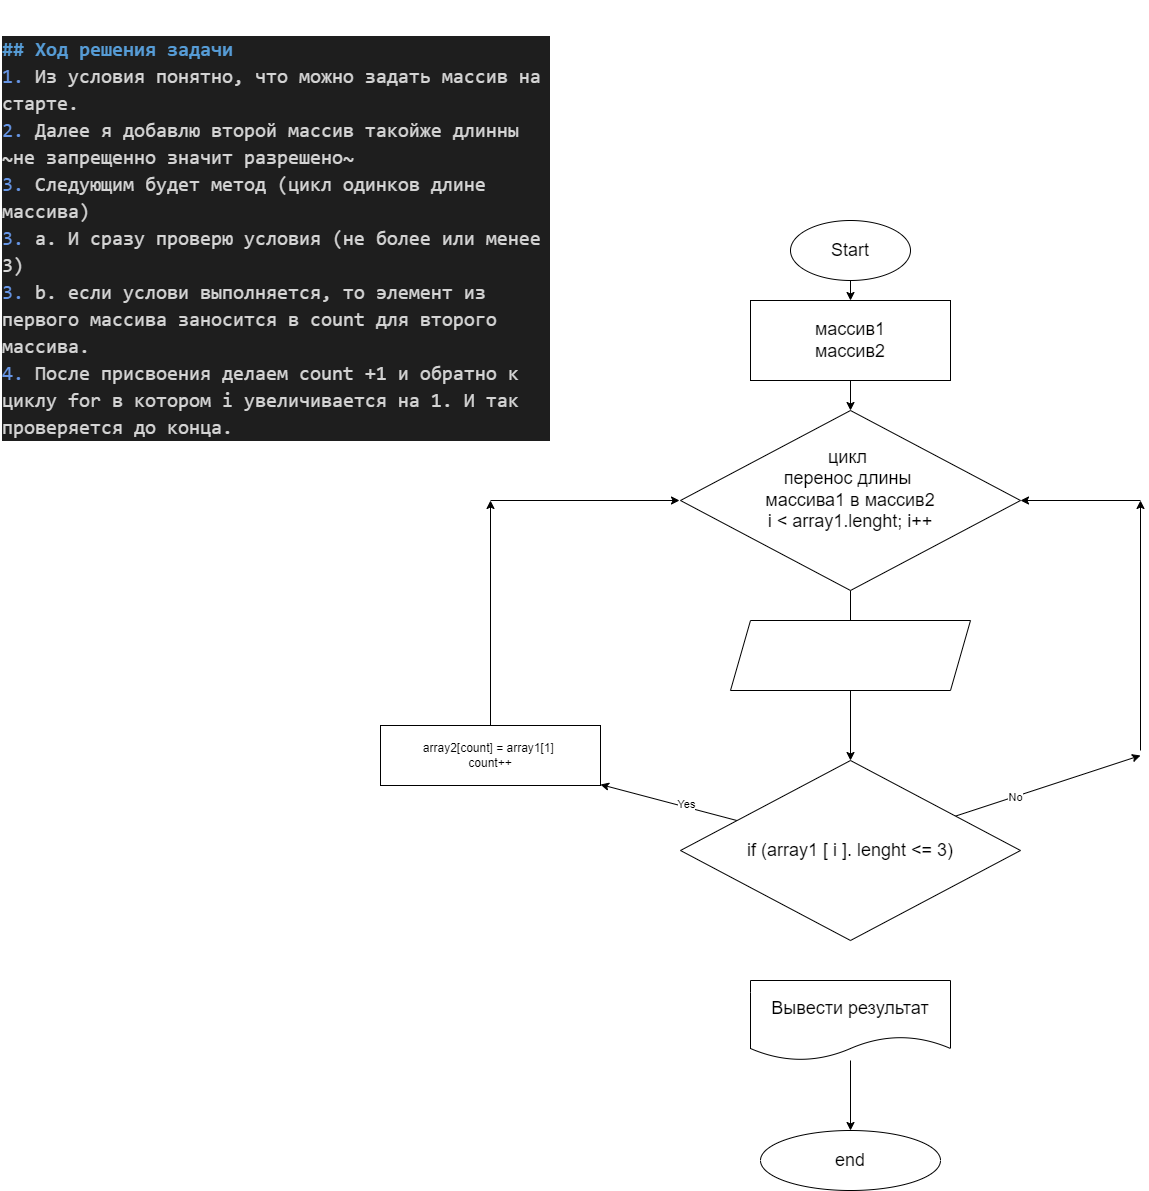

The diagram above was exported from draw.io. Its source (the exported page's mxGraphModel, read from the mxfile embedded in the PNG):
<mxGraphModel dx="2108" dy="1900" grid="1" gridSize="10" guides="1" tooltips="1" connect="1" arrows="1" fold="1" page="1" pageScale="1" pageWidth="827" pageHeight="1169" math="0" shadow="0">
  <root>
    <mxCell id="0" />
    <mxCell id="1" parent="0" />
    <mxCell id="2" value="" style="edgeStyle=none;html=1;fontSize=18;" parent="1" source="3" target="5" edge="1">
      <mxGeometry relative="1" as="geometry" />
    </mxCell>
    <mxCell id="3" value="Start" style="ellipse;whiteSpace=wrap;html=1;fontSize=18;" parent="1" vertex="1">
      <mxGeometry x="130" y="140" width="120" height="60" as="geometry" />
    </mxCell>
    <mxCell id="4" value="" style="edgeStyle=none;html=1;fontSize=18;" parent="1" source="5" edge="1">
      <mxGeometry relative="1" as="geometry">
        <mxPoint x="190" y="330" as="targetPoint" />
      </mxGeometry>
    </mxCell>
    <mxCell id="5" value="массив1&lt;br&gt;массив2" style="whiteSpace=wrap;html=1;fontSize=18;" parent="1" vertex="1">
      <mxGeometry x="90" y="220" width="200" height="80" as="geometry" />
    </mxCell>
    <mxCell id="8" value="" style="edgeStyle=none;html=1;fontSize=18;" parent="1" source="9" target="10" edge="1">
      <mxGeometry relative="1" as="geometry" />
    </mxCell>
    <mxCell id="9" value="Вывести результат" style="shape=document;whiteSpace=wrap;html=1;boundedLbl=1;fontSize=18;" parent="1" vertex="1">
      <mxGeometry x="90" y="900" width="200" height="80" as="geometry" />
    </mxCell>
    <mxCell id="10" value="end" style="ellipse;whiteSpace=wrap;html=1;fontSize=18;" parent="1" vertex="1">
      <mxGeometry x="100" y="1050" width="180" height="60" as="geometry" />
    </mxCell>
    <mxCell id="11" value="&#10;&#10;&lt;div style=&quot;color: rgb(212, 212, 212); background-color: rgb(30, 30, 30); font-family: consolas, &amp;quot;courier new&amp;quot;, monospace; font-weight: normal; font-size: 20px; line-height: 27px;&quot;&gt;&lt;div&gt;&lt;span style=&quot;color: #569cd6 ; font-weight: bold&quot;&gt;## Ход решения задачи&lt;/span&gt;&lt;/div&gt;&lt;div&gt;&lt;span style=&quot;color: #6796e6&quot;&gt;1.&lt;/span&gt;&lt;span style=&quot;color: #d4d4d4&quot;&gt; Из условия понятно, что можно задать массив на старте.&lt;/span&gt;&lt;/div&gt;&lt;div&gt;&lt;span style=&quot;color: #6796e6&quot;&gt;2.&lt;/span&gt;&lt;span style=&quot;color: #d4d4d4&quot;&gt; Далее я добавлю второй массив такойже длинны ~не запрещенно значит разрешено~&lt;/span&gt;&lt;/div&gt;&lt;div&gt;&lt;span style=&quot;color: #6796e6&quot;&gt;3.&lt;/span&gt;&lt;span style=&quot;color: #d4d4d4&quot;&gt; Следующим будет метод (цикл одинков длине массива)&lt;/span&gt;&lt;/div&gt;&lt;div&gt;&lt;span style=&quot;color: #6796e6&quot;&gt;3.&lt;/span&gt;&lt;span style=&quot;color: #d4d4d4&quot;&gt; a. И сразу проверю условия (не более или менее 3)&lt;/span&gt;&lt;/div&gt;&lt;div&gt;&lt;span style=&quot;color: #6796e6&quot;&gt;3.&lt;/span&gt;&lt;span style=&quot;color: #d4d4d4&quot;&gt; b. если услови выполняется, то элемент из первого массива заносится в count для второго массива.&lt;/span&gt;&lt;/div&gt;&lt;div&gt;&lt;span style=&quot;color: #6796e6&quot;&gt;4.&lt;/span&gt;&lt;span style=&quot;color: #d4d4d4&quot;&gt; После присвоения делаем count +1 и обратно к циклу for в котором i увеличивается на 1. И так проверяется до конца.&lt;/span&gt;&lt;/div&gt;&lt;/div&gt;&#10;&#10;" style="text;whiteSpace=wrap;html=1;" vertex="1" parent="1">
      <mxGeometry x="-660" y="-80" width="550" height="420" as="geometry" />
    </mxCell>
    <mxCell id="26" value="" style="edgeStyle=none;html=1;" edge="1" parent="1" source="14" target="16">
      <mxGeometry relative="1" as="geometry" />
    </mxCell>
    <mxCell id="14" value="&lt;span style=&quot;font-size: 18px&quot;&gt;ц&lt;/span&gt;&lt;span style=&quot;font-size: 18px&quot;&gt;икл&amp;nbsp;&lt;/span&gt;&lt;span style=&quot;font-size: 18px&quot;&gt;&lt;br&gt;&lt;/span&gt;&lt;span style=&quot;font-size: 18px&quot;&gt;перенос длины &lt;br&gt;массива1 в массив2&lt;br&gt;i &amp;lt; array1.lenght; i++&lt;br&gt;&amp;nbsp;&lt;/span&gt;&lt;span style=&quot;font-size: 18px&quot;&gt;&amp;nbsp;&lt;/span&gt;" style="rhombus;whiteSpace=wrap;html=1;" vertex="1" parent="1">
      <mxGeometry x="20" y="330" width="340" height="180" as="geometry" />
    </mxCell>
    <mxCell id="18" value="" style="edgeStyle=none;html=1;" edge="1" parent="1" source="16" target="17">
      <mxGeometry relative="1" as="geometry" />
    </mxCell>
    <mxCell id="19" value="Yes" style="edgeLabel;html=1;align=center;verticalAlign=middle;resizable=0;points=[];" vertex="1" connectable="0" parent="18">
      <mxGeometry x="-0.2419" y="-3" relative="1" as="geometry">
        <mxPoint as="offset" />
      </mxGeometry>
    </mxCell>
    <mxCell id="20" style="edgeStyle=none;html=1;" edge="1" parent="1" source="16">
      <mxGeometry relative="1" as="geometry">
        <mxPoint x="480.0000000000002" y="675" as="targetPoint" />
      </mxGeometry>
    </mxCell>
    <mxCell id="21" value="No" style="edgeLabel;html=1;align=center;verticalAlign=middle;resizable=0;points=[];" vertex="1" connectable="0" parent="20">
      <mxGeometry x="-0.3554" relative="1" as="geometry">
        <mxPoint as="offset" />
      </mxGeometry>
    </mxCell>
    <mxCell id="16" value="&lt;span style=&quot;font-size: 18px&quot;&gt;if (array1 [ i ]. lenght &amp;lt;= 3)&lt;/span&gt;" style="rhombus;whiteSpace=wrap;html=1;" vertex="1" parent="1">
      <mxGeometry x="20" y="680" width="340" height="180" as="geometry" />
    </mxCell>
    <mxCell id="24" style="edgeStyle=none;html=1;" edge="1" parent="1" source="17">
      <mxGeometry relative="1" as="geometry">
        <mxPoint x="-170" y="420" as="targetPoint" />
      </mxGeometry>
    </mxCell>
    <mxCell id="17" value="array2[count] = array1[1]&amp;nbsp;&lt;br&gt;count++" style="whiteSpace=wrap;html=1;" vertex="1" parent="1">
      <mxGeometry x="-280" y="645" width="220" height="60" as="geometry" />
    </mxCell>
    <mxCell id="22" value="" style="endArrow=classic;html=1;" edge="1" parent="1">
      <mxGeometry width="50" height="50" relative="1" as="geometry">
        <mxPoint x="480" y="670" as="sourcePoint" />
        <mxPoint x="480" y="420" as="targetPoint" />
      </mxGeometry>
    </mxCell>
    <mxCell id="23" value="" style="endArrow=classic;html=1;" edge="1" parent="1">
      <mxGeometry width="50" height="50" relative="1" as="geometry">
        <mxPoint x="480" y="420" as="sourcePoint" />
        <mxPoint x="360" y="420" as="targetPoint" />
      </mxGeometry>
    </mxCell>
    <mxCell id="25" style="edgeStyle=none;html=1;" edge="1" parent="1">
      <mxGeometry relative="1" as="geometry">
        <mxPoint x="19" y="420" as="targetPoint" />
        <mxPoint x="-170" y="420" as="sourcePoint" />
      </mxGeometry>
    </mxCell>
    <mxCell id="27" value="" style="shape=parallelogram;perimeter=parallelogramPerimeter;whiteSpace=wrap;html=1;fixedSize=1;" vertex="1" parent="1">
      <mxGeometry x="70" y="540" width="240" height="70" as="geometry" />
    </mxCell>
  </root>
</mxGraphModel>